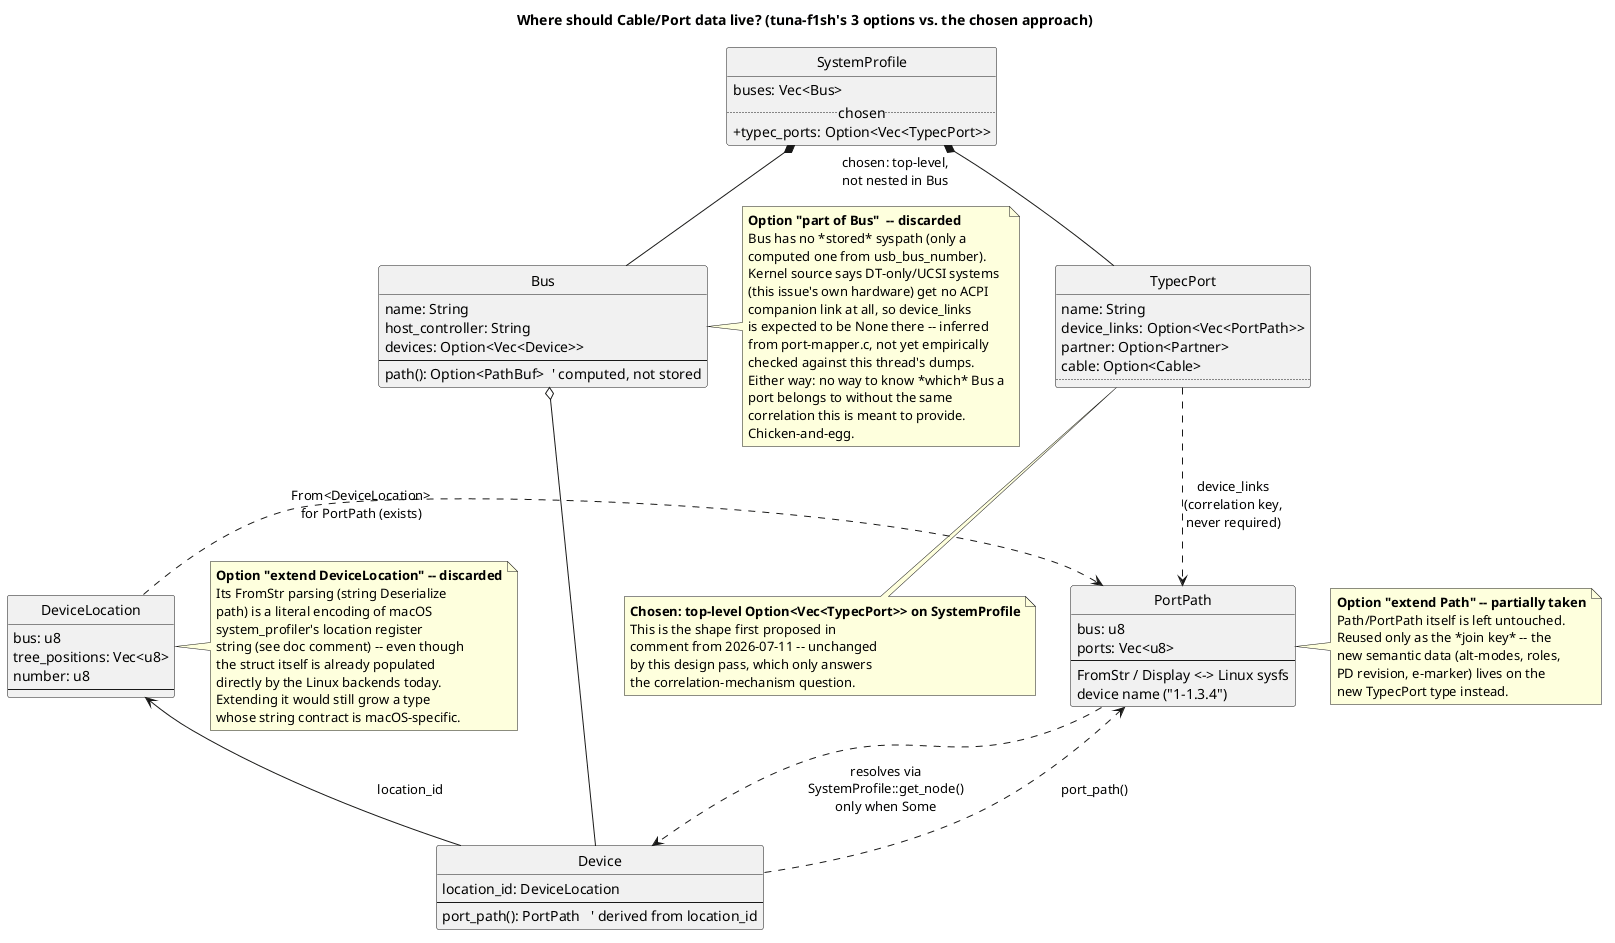

The diagram above was rendered by PlantUML. Its source (embedded in the PNG):
@startuml data-model
title "Where should Cable/Port data live? (tuna-f1sh's 3 options vs. the chosen approach)"
skinparam classAttributeIconSize 0
hide circle

class SystemProfile {
  buses: Vec<Bus>
  ..chosen..
  +typec_ports: Option<Vec<TypecPort>>
}

class Bus {
  name: String
  host_controller: String
  devices: Option<Vec<Device>>
  --
  path(): Option<PathBuf>  ' computed, not stored
}

class Device {
  location_id: DeviceLocation
  --
  port_path(): PortPath   ' derived from location_id
}

class DeviceLocation {
  bus: u8
  tree_positions: Vec<u8>
  number: u8
  --
  ' shape + FromStr are a direct encoding
  ' of macOS system_profiler's
  ' "LocationReg / DeviceNo" string
}

class PortPath {
  bus: u8
  ports: Vec<u8>
  --
  FromStr / Display <-> Linux sysfs
  device name ("1-1.3.4")
}

class TypecPort {
  name: String
  device_links: Option<Vec<PortPath>>
  partner: Option<Partner>
  cable: Option<Cable>
  ..
}

DeviceLocation .right.> PortPath : "From<DeviceLocation>\nfor PortPath (exists)"
Device --> DeviceLocation : location_id
Device ..> PortPath : port_path()

SystemProfile *-- Bus
Bus o-- Device
SystemProfile "chosen: top-level,\nnot nested in Bus" *-- TypecPort
TypecPort ..> PortPath : device_links\n(correlation key,\nnever required)
PortPath ..> Device : "resolves via\nSystemProfile::get_node()\nonly when Some"

note right of Bus
  **Option "part of Bus"  -- discarded**
  Bus has no *stored* syspath (only a
  computed one from usb_bus_number).
  Kernel source says DT-only/UCSI systems
  (this issue's own hardware) get no ACPI
  companion link at all, so device_links
  is expected to be None there -- inferred
  from port-mapper.c, not yet empirically
  checked against this thread's dumps.
  Either way: no way to know *which* Bus a
  port belongs to without the same
  correlation this is meant to provide.
  Chicken-and-egg.
end note

note right of DeviceLocation
  **Option "extend DeviceLocation" -- discarded**
  Its FromStr parsing (string Deserialize
  path) is a literal encoding of macOS
  system_profiler's location register
  string (see doc comment) -- even though
  the struct itself is already populated
  directly by the Linux backends today.
  Extending it would still grow a type
  whose string contract is macOS-specific.
end note

note right of PortPath
  **Option "extend Path" -- partially taken**
  Path/PortPath itself is left untouched.
  Reused only as the *join key* -- the
  new semantic data (alt-modes, roles,
  PD revision, e-marker) lives on the
  new TypecPort type instead.
end note

note bottom of TypecPort
  **Chosen: top-level Option<Vec<TypecPort>> on SystemProfile**
  This is the shape first proposed in
  comment from 2026-07-11 -- unchanged
  by this design pass, which only answers
  the correlation-mechanism question.
end note

@enduml